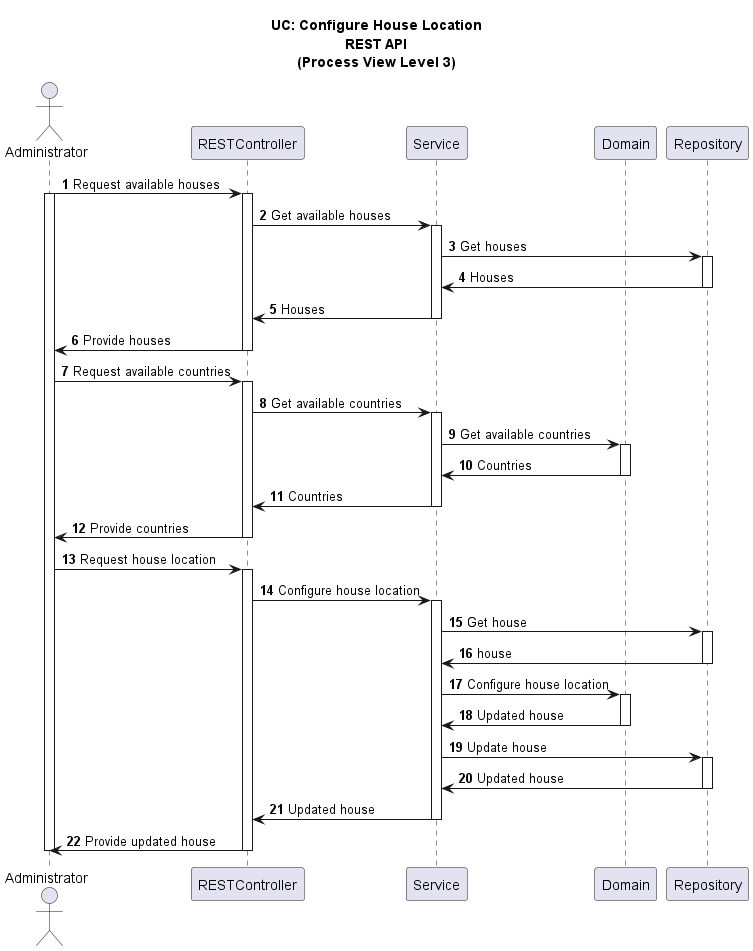

The diagram above was rendered by PlantUML. Its source (embedded in the PNG):
@startuml

title UC: Configure House Location\nREST API\n(Process View Level 3)
autonumber

actor "Administrator" as CA
participant "RESTController" as RC
participant "Service" as S
participant "Domain" as D
participant "Repository" as R

CA -> RC: Request available houses
activate CA
activate RC
RC -> S: Get available houses
activate S
S -> R: Get houses
activate R
R -> S: Houses
deactivate R
S -> RC: Houses
deactivate S
RC -> CA: Provide houses
deactivate RC

CA -> RC: Request available countries
activate RC
RC -> S: Get available countries
activate S
S -> D: Get available countries
activate D
D -> S: Countries
deactivate D
S -> RC: Countries
deactivate S
RC -> CA: Provide countries
deactivate RC


CA -> RC: Request house location
activate RC
RC -> S: Configure house location
activate S
S -> R: Get house
activate R
R -> S: house
deactivate R
S -> D: Configure house location
activate D
D -> S: Updated house
deactivate D
S -> R: Update house
activate R
R -> S: Updated house
deactivate R
S -> RC: Updated house
deactivate S
RC -> CA: Provide updated house
deactivate RC
deactivate CA

@enduml